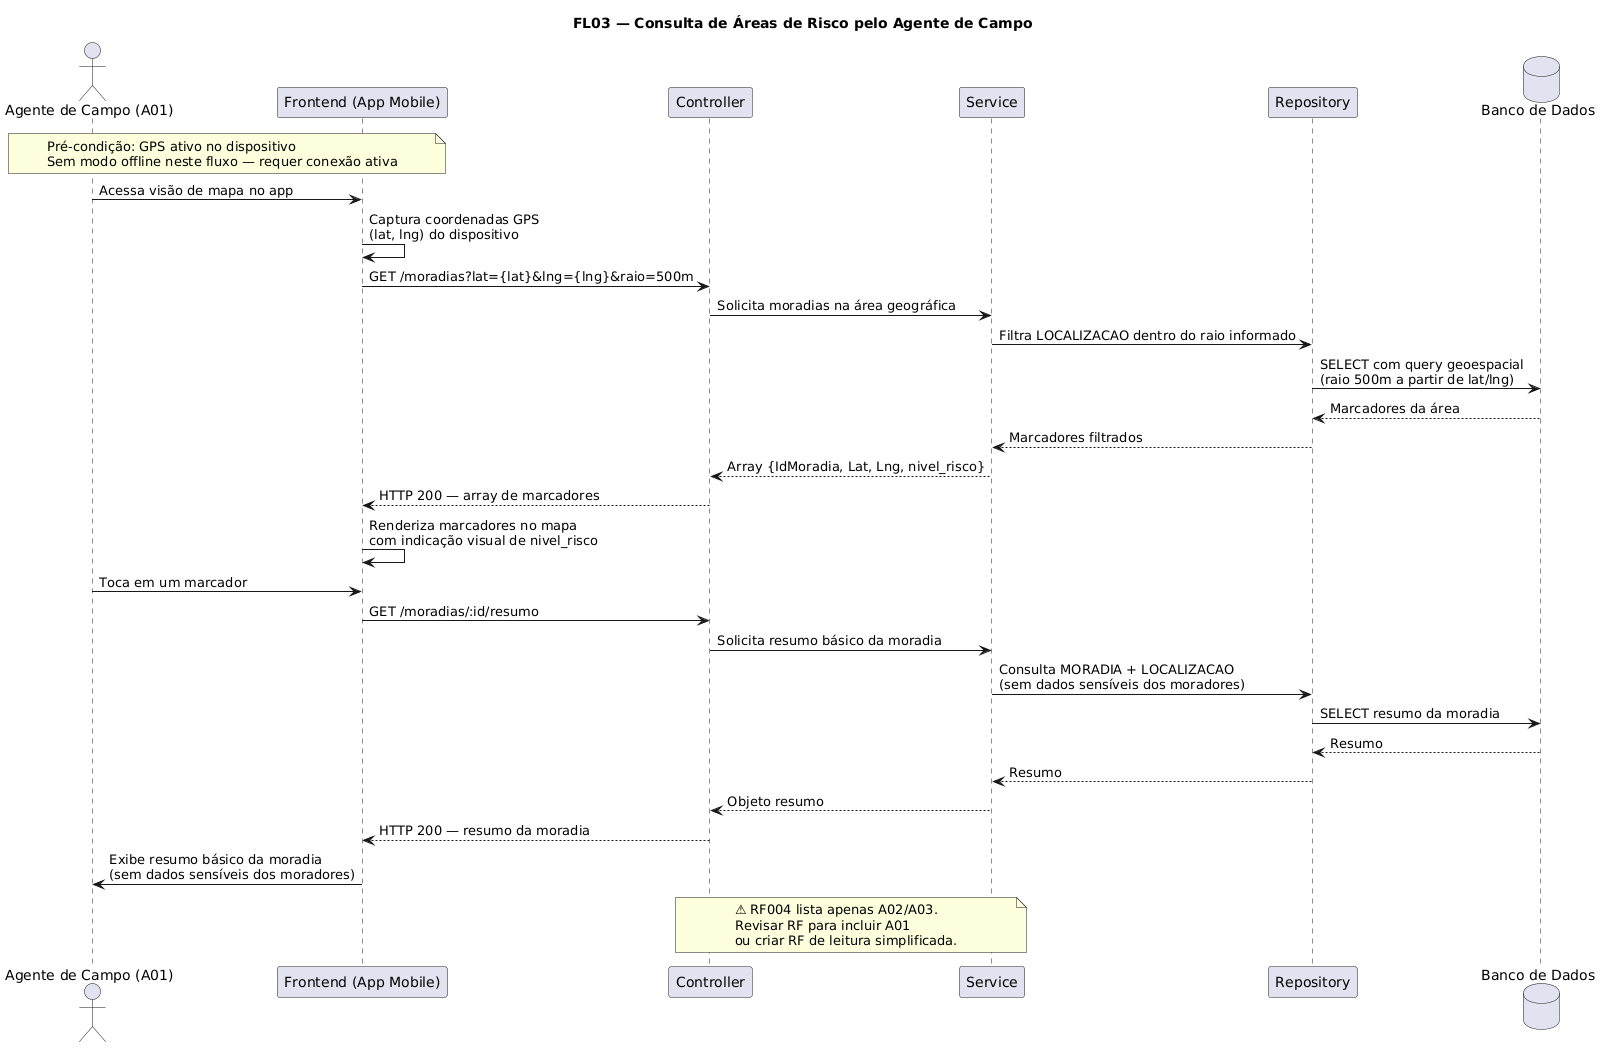

The diagram above was rendered by PlantUML. Its source (embedded in the PNG):
@startuml
title FL03 — Consulta de Áreas de Risco pelo Agente de Campo

actor "Agente de Campo (A01)" as Agente
participant "Frontend (App Mobile)" as Frontend
participant "Controller" as Controller
participant "Service" as Service
participant "Repository" as Repository
database "Banco de Dados" as DB

note over Agente, Frontend
  Pré-condição: GPS ativo no dispositivo
  Sem modo offline neste fluxo — requer conexão ativa
end note

Agente -> Frontend : Acessa visão de mapa no app

Frontend -> Frontend : Captura coordenadas GPS\n(lat, lng) do dispositivo

Frontend -> Controller : GET /moradias?lat={lat}&lng={lng}&raio=500m
Controller -> Service : Solicita moradias na área geográfica
Service -> Repository : Filtra LOCALIZACAO dentro do raio informado
Repository -> DB : SELECT com query geoespacial\n(raio 500m a partir de lat/lng)
DB --> Repository : Marcadores da área
Repository --> Service : Marcadores filtrados
Service --> Controller : Array {IdMoradia, Lat, Lng, nivel_risco}
Controller --> Frontend : HTTP 200 — array de marcadores

Frontend -> Frontend : Renderiza marcadores no mapa\ncom indicação visual de nivel_risco

Agente -> Frontend : Toca em um marcador

Frontend -> Controller : GET /moradias/:id/resumo
Controller -> Service : Solicita resumo básico da moradia
Service -> Repository : Consulta MORADIA + LOCALIZACAO\n(sem dados sensíveis dos moradores)
Repository -> DB : SELECT resumo da moradia
DB --> Repository : Resumo
Repository --> Service : Resumo
Service --> Controller : Objeto resumo
Controller --> Frontend : HTTP 200 — resumo da moradia

Frontend -> Agente : Exibe resumo básico da moradia\n(sem dados sensíveis dos moradores)

note over Controller, Service
  ⚠ RF004 lista apenas A02/A03.
  Revisar RF para incluir A01
  ou criar RF de leitura simplificada.
end note
@enduml